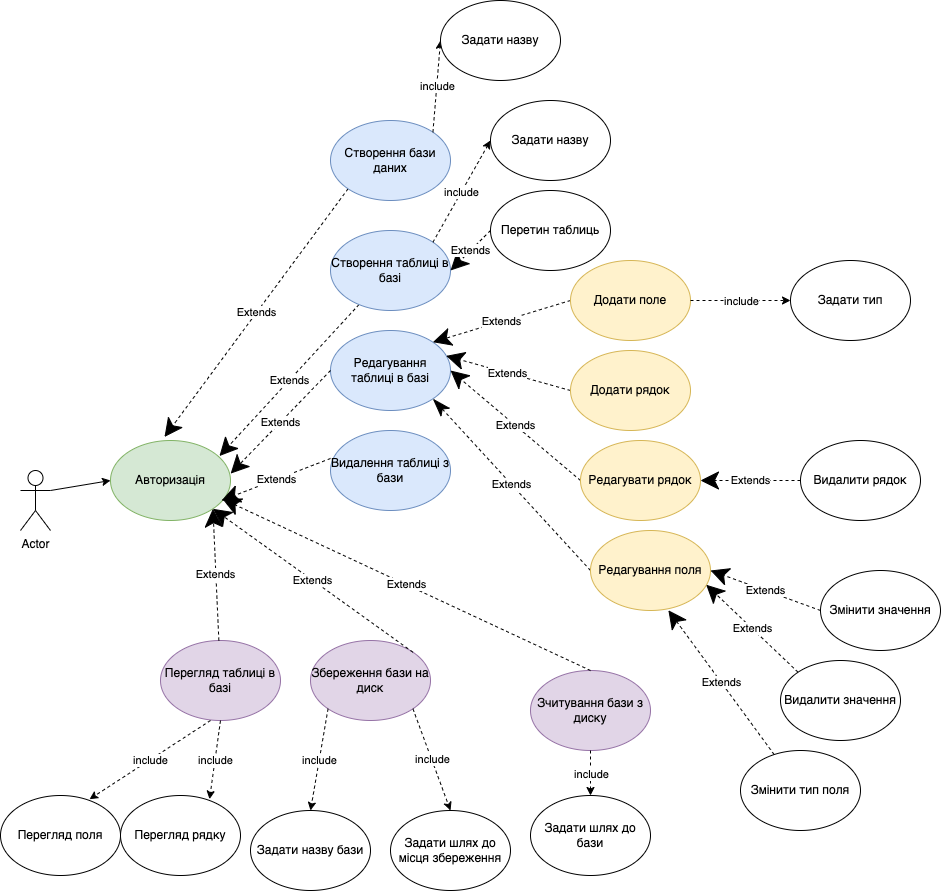

The diagram above was exported from draw.io. Its source (the exported page's mxGraphModel, read from the mxfile embedded in the PNG):
<mxGraphModel dx="946" dy="1758" grid="1" gridSize="10" guides="1" tooltips="1" connect="1" arrows="1" fold="1" page="1" pageScale="1" pageWidth="827" pageHeight="1169" math="0" shadow="0">
  <root>
    <mxCell id="0" />
    <mxCell id="1" parent="0" />
    <mxCell id="cXhh0mplNICcmaRQuzWr-1" value="Actor" style="shape=umlActor;verticalLabelPosition=bottom;verticalAlign=top;html=1;outlineConnect=0;" parent="1" vertex="1">
      <mxGeometry x="70" y="260" width="30" height="60" as="geometry" />
    </mxCell>
    <mxCell id="cXhh0mplNICcmaRQuzWr-3" value="Авторизація" style="ellipse;whiteSpace=wrap;html=1;fillColor=#d5e8d4;strokeColor=#82b366;" parent="1" vertex="1">
      <mxGeometry x="160" y="230" width="120" height="80" as="geometry" />
    </mxCell>
    <mxCell id="cXhh0mplNICcmaRQuzWr-5" value="" style="endArrow=classic;html=1;rounded=0;exitX=1;exitY=0.3333333333333333;exitDx=0;exitDy=0;exitPerimeter=0;entryX=0;entryY=0.5;entryDx=0;entryDy=0;" parent="1" source="cXhh0mplNICcmaRQuzWr-1" target="cXhh0mplNICcmaRQuzWr-3" edge="1">
      <mxGeometry width="50" height="50" relative="1" as="geometry">
        <mxPoint x="390" y="340" as="sourcePoint" />
        <mxPoint x="440" y="290" as="targetPoint" />
        <Array as="points" />
      </mxGeometry>
    </mxCell>
    <mxCell id="cXhh0mplNICcmaRQuzWr-8" value="Extends" style="endArrow=classic;endSize=16;endFill=1;html=1;rounded=0;exitX=0;exitY=1;exitDx=0;exitDy=0;startArrow=none;startFill=0;dashed=1;entryX=0.45;entryY=-0.044;entryDx=0;entryDy=0;entryPerimeter=0;" parent="1" source="cXhh0mplNICcmaRQuzWr-9" target="cXhh0mplNICcmaRQuzWr-3" edge="1">
      <mxGeometry width="160" relative="1" as="geometry">
        <mxPoint x="330" y="320" as="sourcePoint" />
        <mxPoint x="400" y="170" as="targetPoint" />
      </mxGeometry>
    </mxCell>
    <mxCell id="cXhh0mplNICcmaRQuzWr-9" value="Створення бази даних" style="ellipse;whiteSpace=wrap;html=1;fillColor=#dae8fc;strokeColor=#6c8ebf;" parent="1" vertex="1">
      <mxGeometry x="380" y="-90" width="120" height="80" as="geometry" />
    </mxCell>
    <mxCell id="cXhh0mplNICcmaRQuzWr-10" value="Extends" style="endArrow=classic;endSize=16;endFill=1;html=1;rounded=0;dashed=1;entryX=0.908;entryY=0.194;entryDx=0;entryDy=0;entryPerimeter=0;" parent="1" source="cXhh0mplNICcmaRQuzWr-11" target="cXhh0mplNICcmaRQuzWr-3" edge="1">
      <mxGeometry width="160" relative="1" as="geometry">
        <mxPoint x="400" y="220" as="sourcePoint" />
        <mxPoint x="330" y="310" as="targetPoint" />
      </mxGeometry>
    </mxCell>
    <mxCell id="cXhh0mplNICcmaRQuzWr-11" value="Створення таблиці в базі" style="ellipse;whiteSpace=wrap;html=1;fillColor=#dae8fc;strokeColor=#6c8ebf;" parent="1" vertex="1">
      <mxGeometry x="380" y="20" width="120" height="80" as="geometry" />
    </mxCell>
    <mxCell id="cXhh0mplNICcmaRQuzWr-12" value="Редагування таблиці в базі" style="ellipse;whiteSpace=wrap;html=1;fillColor=#dae8fc;strokeColor=#6c8ebf;" parent="1" vertex="1">
      <mxGeometry x="380" y="120" width="120" height="80" as="geometry" />
    </mxCell>
    <mxCell id="cXhh0mplNICcmaRQuzWr-13" value="Extends" style="endArrow=classic;endSize=16;endFill=1;html=1;rounded=0;exitX=0;exitY=0.5;exitDx=0;exitDy=0;entryX=1.001;entryY=0.414;entryDx=0;entryDy=0;dashed=1;entryPerimeter=0;" parent="1" source="cXhh0mplNICcmaRQuzWr-12" target="cXhh0mplNICcmaRQuzWr-3" edge="1">
      <mxGeometry width="160" relative="1" as="geometry">
        <mxPoint x="421.5889360201311" y="180.72885118389513" as="sourcePoint" />
        <mxPoint x="310" y="270" as="targetPoint" />
      </mxGeometry>
    </mxCell>
    <mxCell id="cXhh0mplNICcmaRQuzWr-14" value="Перегляд таблиці в базі" style="ellipse;whiteSpace=wrap;html=1;fillColor=#e1d5e7;strokeColor=#9673a6;" parent="1" vertex="1">
      <mxGeometry x="210" y="430" width="120" height="80" as="geometry" />
    </mxCell>
    <mxCell id="cXhh0mplNICcmaRQuzWr-16" value="Extends" style="endArrow=classic;endSize=16;endFill=1;html=1;rounded=0;dashed=1;entryX=1;entryY=1;entryDx=0;entryDy=0;" parent="1" source="cXhh0mplNICcmaRQuzWr-14" target="cXhh0mplNICcmaRQuzWr-3" edge="1">
      <mxGeometry width="160" relative="1" as="geometry">
        <mxPoint x="400" y="240" as="sourcePoint" />
        <mxPoint x="309.03999999999996" y="181.51999999999998" as="targetPoint" />
      </mxGeometry>
    </mxCell>
    <mxCell id="cXhh0mplNICcmaRQuzWr-17" value="Збереження бази на диск" style="ellipse;whiteSpace=wrap;html=1;fillColor=#e1d5e7;strokeColor=#9673a6;" parent="1" vertex="1">
      <mxGeometry x="360" y="430" width="120" height="80" as="geometry" />
    </mxCell>
    <mxCell id="cXhh0mplNICcmaRQuzWr-18" value="Видалення таблиці з бази" style="ellipse;whiteSpace=wrap;html=1;fillColor=#dae8fc;strokeColor=#6c8ebf;" parent="1" vertex="1">
      <mxGeometry x="380" y="220" width="120" height="80" as="geometry" />
    </mxCell>
    <mxCell id="cXhh0mplNICcmaRQuzWr-19" value="Extends" style="endArrow=classic;endSize=16;endFill=1;html=1;rounded=0;exitX=0;exitY=0.35;exitDx=0;exitDy=0;exitPerimeter=0;entryX=0.925;entryY=0.75;entryDx=0;entryDy=0;entryPerimeter=0;dashed=1;" parent="1" source="cXhh0mplNICcmaRQuzWr-18" target="cXhh0mplNICcmaRQuzWr-3" edge="1">
      <mxGeometry width="160" relative="1" as="geometry">
        <mxPoint x="380" y="170" as="sourcePoint" />
        <mxPoint x="309.03999999999996" y="181.51999999999998" as="targetPoint" />
      </mxGeometry>
    </mxCell>
    <mxCell id="cXhh0mplNICcmaRQuzWr-20" value="Зчитування бази з диску" style="ellipse;whiteSpace=wrap;html=1;fillColor=#e1d5e7;strokeColor=#9673a6;" parent="1" vertex="1">
      <mxGeometry x="580" y="460" width="120" height="80" as="geometry" />
    </mxCell>
    <mxCell id="cXhh0mplNICcmaRQuzWr-23" value="Extends" style="endArrow=classic;endSize=16;endFill=1;html=1;rounded=0;exitX=1;exitY=0;exitDx=0;exitDy=0;entryX=1;entryY=1;entryDx=0;entryDy=0;dashed=1;" parent="1" source="cXhh0mplNICcmaRQuzWr-17" target="cXhh0mplNICcmaRQuzWr-3" edge="1">
      <mxGeometry width="160" relative="1" as="geometry">
        <mxPoint x="510.96000000000004" y="562.52" as="sourcePoint" />
        <mxPoint x="311.96000000000004" y="529.52" as="targetPoint" />
      </mxGeometry>
    </mxCell>
    <mxCell id="cXhh0mplNICcmaRQuzWr-24" value="Extends" style="endArrow=classic;endSize=16;endFill=1;html=1;rounded=0;exitX=0.5;exitY=0;exitDx=0;exitDy=0;entryX=0.933;entryY=0.731;entryDx=0;entryDy=0;dashed=1;entryPerimeter=0;" parent="1" source="cXhh0mplNICcmaRQuzWr-20" target="cXhh0mplNICcmaRQuzWr-3" edge="1">
      <mxGeometry width="160" relative="1" as="geometry">
        <mxPoint x="520.96" y="572.52" as="sourcePoint" />
        <mxPoint x="321.96000000000004" y="539.52" as="targetPoint" />
      </mxGeometry>
    </mxCell>
    <mxCell id="cXhh0mplNICcmaRQuzWr-26" value="Задати назву бази" style="ellipse;whiteSpace=wrap;html=1;" parent="1" vertex="1">
      <mxGeometry x="300" y="600" width="120" height="80" as="geometry" />
    </mxCell>
    <mxCell id="cXhh0mplNICcmaRQuzWr-27" value="" style="endArrow=classic;html=1;rounded=0;exitX=1;exitY=1;exitDx=0;exitDy=0;entryX=0.5;entryY=0;entryDx=0;entryDy=0;dashed=1;" parent="1" source="cXhh0mplNICcmaRQuzWr-17" target="cXhh0mplNICcmaRQuzWr-29" edge="1">
      <mxGeometry relative="1" as="geometry">
        <mxPoint x="480" y="620" as="sourcePoint" />
        <mxPoint x="530" y="540" as="targetPoint" />
      </mxGeometry>
    </mxCell>
    <mxCell id="cXhh0mplNICcmaRQuzWr-28" value="include" style="edgeLabel;resizable=0;html=1;align=center;verticalAlign=middle;" parent="cXhh0mplNICcmaRQuzWr-27" connectable="0" vertex="1">
      <mxGeometry relative="1" as="geometry" />
    </mxCell>
    <mxCell id="cXhh0mplNICcmaRQuzWr-29" value="Задати шлях до місця збереження" style="ellipse;whiteSpace=wrap;html=1;" parent="1" vertex="1">
      <mxGeometry x="440" y="600" width="120" height="80" as="geometry" />
    </mxCell>
    <mxCell id="cXhh0mplNICcmaRQuzWr-30" value="" style="endArrow=classic;html=1;rounded=0;exitX=0.5;exitY=1;exitDx=0;exitDy=0;entryX=0.5;entryY=0;entryDx=0;entryDy=0;dashed=1;" parent="1" source="cXhh0mplNICcmaRQuzWr-20" target="cXhh0mplNICcmaRQuzWr-32" edge="1">
      <mxGeometry relative="1" as="geometry">
        <mxPoint x="680" y="580" as="sourcePoint" />
        <mxPoint x="600" y="570" as="targetPoint" />
      </mxGeometry>
    </mxCell>
    <mxCell id="cXhh0mplNICcmaRQuzWr-31" value="include" style="edgeLabel;resizable=0;html=1;align=center;verticalAlign=middle;" parent="cXhh0mplNICcmaRQuzWr-30" connectable="0" vertex="1">
      <mxGeometry relative="1" as="geometry" />
    </mxCell>
    <mxCell id="cXhh0mplNICcmaRQuzWr-32" value="Задати шлях до бази" style="ellipse;whiteSpace=wrap;html=1;" parent="1" vertex="1">
      <mxGeometry x="580" y="585" width="120" height="80" as="geometry" />
    </mxCell>
    <mxCell id="cXhh0mplNICcmaRQuzWr-33" value="" style="endArrow=classic;html=1;rounded=0;entryX=0;entryY=0.5;entryDx=0;entryDy=0;exitX=1;exitY=0;exitDx=0;exitDy=0;dashed=1;" parent="1" source="cXhh0mplNICcmaRQuzWr-9" target="cXhh0mplNICcmaRQuzWr-35" edge="1">
      <mxGeometry relative="1" as="geometry">
        <mxPoint x="540" y="-50" as="sourcePoint" />
        <mxPoint x="720" y="50" as="targetPoint" />
      </mxGeometry>
    </mxCell>
    <mxCell id="cXhh0mplNICcmaRQuzWr-34" value="include" style="edgeLabel;resizable=0;html=1;align=center;verticalAlign=middle;" parent="cXhh0mplNICcmaRQuzWr-33" connectable="0" vertex="1">
      <mxGeometry relative="1" as="geometry" />
    </mxCell>
    <mxCell id="cXhh0mplNICcmaRQuzWr-35" value="Задати назву" style="ellipse;whiteSpace=wrap;html=1;" parent="1" vertex="1">
      <mxGeometry x="490" y="-210" width="120" height="80" as="geometry" />
    </mxCell>
    <mxCell id="cXhh0mplNICcmaRQuzWr-36" value="" style="endArrow=classic;html=1;rounded=0;entryX=0;entryY=0.5;entryDx=0;entryDy=0;exitX=1;exitY=0;exitDx=0;exitDy=0;dashed=1;" parent="1" source="cXhh0mplNICcmaRQuzWr-11" target="cXhh0mplNICcmaRQuzWr-38" edge="1">
      <mxGeometry relative="1" as="geometry">
        <mxPoint x="627.57" y="100" as="sourcePoint" />
        <mxPoint x="409.99640687119273" y="51.71572875253787" as="targetPoint" />
      </mxGeometry>
    </mxCell>
    <mxCell id="cXhh0mplNICcmaRQuzWr-37" value="include" style="edgeLabel;resizable=0;html=1;align=center;verticalAlign=middle;" parent="cXhh0mplNICcmaRQuzWr-36" connectable="0" vertex="1">
      <mxGeometry relative="1" as="geometry" />
    </mxCell>
    <mxCell id="cXhh0mplNICcmaRQuzWr-38" value="Задати назву" style="ellipse;whiteSpace=wrap;html=1;" parent="1" vertex="1">
      <mxGeometry x="540" y="-110" width="120" height="80" as="geometry" />
    </mxCell>
    <mxCell id="cXhh0mplNICcmaRQuzWr-41" value="" style="endArrow=classic;html=1;rounded=0;entryX=0.742;entryY=0.046;entryDx=0;entryDy=0;entryPerimeter=0;dashed=1;" parent="1" target="cXhh0mplNICcmaRQuzWr-43" edge="1">
      <mxGeometry relative="1" as="geometry">
        <mxPoint x="260" y="510" as="sourcePoint" />
        <mxPoint x="210" y="580" as="targetPoint" />
      </mxGeometry>
    </mxCell>
    <mxCell id="cXhh0mplNICcmaRQuzWr-42" value="include" style="edgeLabel;resizable=0;html=1;align=center;verticalAlign=middle;" parent="cXhh0mplNICcmaRQuzWr-41" connectable="0" vertex="1">
      <mxGeometry relative="1" as="geometry" />
    </mxCell>
    <mxCell id="cXhh0mplNICcmaRQuzWr-43" value="Перегляд поля" style="ellipse;whiteSpace=wrap;html=1;" parent="1" vertex="1">
      <mxGeometry x="50" y="585" width="120" height="80" as="geometry" />
    </mxCell>
    <mxCell id="cXhh0mplNICcmaRQuzWr-44" value="Extends" style="endArrow=classicThin;endSize=16;endFill=1;html=1;rounded=0;exitX=0;exitY=0.5;exitDx=0;exitDy=0;entryX=1;entryY=1;entryDx=0;entryDy=0;dashed=1;" parent="1" source="cXhh0mplNICcmaRQuzWr-45" target="cXhh0mplNICcmaRQuzWr-12" edge="1">
      <mxGeometry width="160" relative="1" as="geometry">
        <mxPoint x="280" y="260" as="sourcePoint" />
        <mxPoint x="790" y="60" as="targetPoint" />
      </mxGeometry>
    </mxCell>
    <mxCell id="cXhh0mplNICcmaRQuzWr-45" value="Редагування поля" style="ellipse;whiteSpace=wrap;html=1;fillColor=#fff2cc;strokeColor=#d6b656;" parent="1" vertex="1">
      <mxGeometry x="640" y="320" width="120" height="80" as="geometry" />
    </mxCell>
    <mxCell id="cXhh0mplNICcmaRQuzWr-46" value="Extends" style="endArrow=classic;endSize=16;endFill=1;html=1;rounded=0;entryX=1;entryY=0.5;entryDx=0;entryDy=0;exitX=0;exitY=0.5;exitDx=0;exitDy=0;dashed=1;" parent="1" source="cXhh0mplNICcmaRQuzWr-47" target="cXhh0mplNICcmaRQuzWr-45" edge="1">
      <mxGeometry width="160" relative="1" as="geometry">
        <mxPoint x="1050" y="30" as="sourcePoint" />
        <mxPoint x="730" y="130" as="targetPoint" />
      </mxGeometry>
    </mxCell>
    <mxCell id="cXhh0mplNICcmaRQuzWr-47" value="Змінити значення" style="ellipse;whiteSpace=wrap;html=1;" parent="1" vertex="1">
      <mxGeometry x="870" y="360" width="120" height="80" as="geometry" />
    </mxCell>
    <mxCell id="cXhh0mplNICcmaRQuzWr-48" value="Extends" style="endArrow=classic;endSize=16;endFill=1;html=1;rounded=0;entryX=0.964;entryY=0.678;entryDx=0;entryDy=0;exitX=0;exitY=0;exitDx=0;exitDy=0;entryPerimeter=0;dashed=1;" parent="1" source="cXhh0mplNICcmaRQuzWr-49" target="cXhh0mplNICcmaRQuzWr-45" edge="1">
      <mxGeometry width="160" relative="1" as="geometry">
        <mxPoint x="1020" y="120" as="sourcePoint" />
        <mxPoint x="939.4264068712014" y="101.71572875253264" as="targetPoint" />
      </mxGeometry>
    </mxCell>
    <mxCell id="cXhh0mplNICcmaRQuzWr-49" value="Видалити значення" style="ellipse;whiteSpace=wrap;html=1;" parent="1" vertex="1">
      <mxGeometry x="830" y="450" width="120" height="80" as="geometry" />
    </mxCell>
    <mxCell id="cXhh0mplNICcmaRQuzWr-50" value="Змінити тип поля" style="ellipse;whiteSpace=wrap;html=1;" parent="1" vertex="1">
      <mxGeometry x="790" y="540" width="120" height="80" as="geometry" />
    </mxCell>
    <mxCell id="cXhh0mplNICcmaRQuzWr-51" value="Extends" style="endArrow=classic;endSize=16;endFill=1;html=1;rounded=0;entryX=0.649;entryY=0.997;entryDx=0;entryDy=0;entryPerimeter=0;dashed=1;" parent="1" source="cXhh0mplNICcmaRQuzWr-50" target="cXhh0mplNICcmaRQuzWr-45" edge="1">
      <mxGeometry width="160" relative="1" as="geometry">
        <mxPoint x="1030" y="130" as="sourcePoint" />
        <mxPoint x="957.0000000000061" y="130" as="targetPoint" />
      </mxGeometry>
    </mxCell>
    <mxCell id="cXhh0mplNICcmaRQuzWr-52" value="Extends" style="endArrow=classic;endSize=16;endFill=1;html=1;rounded=0;entryX=1;entryY=0;entryDx=0;entryDy=0;exitX=0;exitY=0.5;exitDx=0;exitDy=0;dashed=1;" parent="1" source="cXhh0mplNICcmaRQuzWr-53" target="cXhh0mplNICcmaRQuzWr-12" edge="1">
      <mxGeometry width="160" relative="1" as="geometry">
        <mxPoint x="660" y="200" as="sourcePoint" />
        <mxPoint x="730" y="130" as="targetPoint" />
      </mxGeometry>
    </mxCell>
    <mxCell id="cXhh0mplNICcmaRQuzWr-53" value="Додати поле" style="ellipse;whiteSpace=wrap;html=1;fillColor=#fff2cc;strokeColor=#d6b656;" parent="1" vertex="1">
      <mxGeometry x="620" y="50" width="120" height="80" as="geometry" />
    </mxCell>
    <mxCell id="cXhh0mplNICcmaRQuzWr-54" value="Extends" style="endArrow=classic;endSize=16;endFill=1;html=1;rounded=0;entryX=1;entryY=0.5;entryDx=0;entryDy=0;exitX=0;exitY=0.5;exitDx=0;exitDy=0;dashed=1;" parent="1" source="cXhh0mplNICcmaRQuzWr-55" target="cXhh0mplNICcmaRQuzWr-12" edge="1">
      <mxGeometry width="160" relative="1" as="geometry">
        <mxPoint x="720" y="260" as="sourcePoint" />
        <mxPoint x="572.426406871193" y="221.7157287525381" as="targetPoint" />
      </mxGeometry>
    </mxCell>
    <mxCell id="cXhh0mplNICcmaRQuzWr-55" value="Редагувати рядок" style="ellipse;whiteSpace=wrap;html=1;fillColor=#fff2cc;strokeColor=#d6b656;" parent="1" vertex="1">
      <mxGeometry x="630" y="230" width="120" height="80" as="geometry" />
    </mxCell>
    <mxCell id="cXhh0mplNICcmaRQuzWr-56" value="Extends" style="endArrow=classic;endSize=16;endFill=1;html=1;rounded=0;entryX=1;entryY=0.5;entryDx=0;entryDy=0;exitX=0;exitY=0.5;exitDx=0;exitDy=0;dashed=1;" parent="1" source="cXhh0mplNICcmaRQuzWr-57" target="cXhh0mplNICcmaRQuzWr-55" edge="1">
      <mxGeometry width="160" relative="1" as="geometry">
        <mxPoint x="930" y="310" as="sourcePoint" />
        <mxPoint x="582.426406871193" y="231.7157287525381" as="targetPoint" />
      </mxGeometry>
    </mxCell>
    <mxCell id="cXhh0mplNICcmaRQuzWr-57" value="Видалити рядок" style="ellipse;whiteSpace=wrap;html=1;" parent="1" vertex="1">
      <mxGeometry x="850" y="230" width="120" height="80" as="geometry" />
    </mxCell>
    <mxCell id="cXhh0mplNICcmaRQuzWr-58" value="" style="endArrow=classic;html=1;rounded=0;dashed=1;" parent="1" source="cXhh0mplNICcmaRQuzWr-53" target="cXhh0mplNICcmaRQuzWr-60" edge="1">
      <mxGeometry relative="1" as="geometry">
        <mxPoint x="610" y="130" as="sourcePoint" />
        <mxPoint x="920" y="160" as="targetPoint" />
      </mxGeometry>
    </mxCell>
    <mxCell id="cXhh0mplNICcmaRQuzWr-59" value="include" style="edgeLabel;resizable=0;html=1;align=center;verticalAlign=middle;" parent="cXhh0mplNICcmaRQuzWr-58" connectable="0" vertex="1">
      <mxGeometry relative="1" as="geometry" />
    </mxCell>
    <mxCell id="cXhh0mplNICcmaRQuzWr-60" value="Задати тип" style="ellipse;whiteSpace=wrap;html=1;" parent="1" vertex="1">
      <mxGeometry x="840" y="50" width="120" height="80" as="geometry" />
    </mxCell>
    <mxCell id="cXhh0mplNICcmaRQuzWr-61" value="Extends" style="endArrow=classic;endSize=16;endFill=1;html=1;rounded=0;exitX=0;exitY=0.5;exitDx=0;exitDy=0;entryX=0.964;entryY=0.317;entryDx=0;entryDy=0;entryPerimeter=0;dashed=1;" parent="1" source="cXhh0mplNICcmaRQuzWr-62" target="cXhh0mplNICcmaRQuzWr-12" edge="1">
      <mxGeometry width="160" relative="1" as="geometry">
        <mxPoint x="739.9999999999998" y="220" as="sourcePoint" />
        <mxPoint x="490" y="150" as="targetPoint" />
      </mxGeometry>
    </mxCell>
    <mxCell id="cXhh0mplNICcmaRQuzWr-62" value="Додати рядок" style="ellipse;whiteSpace=wrap;html=1;fillColor=#fff2cc;strokeColor=#d6b656;" parent="1" vertex="1">
      <mxGeometry x="620" y="140" width="120" height="80" as="geometry" />
    </mxCell>
    <mxCell id="cXhh0mplNICcmaRQuzWr-63" value="" style="endArrow=classic;html=1;rounded=0;entryX=0.742;entryY=0.046;entryDx=0;entryDy=0;entryPerimeter=0;exitX=0.5;exitY=1;exitDx=0;exitDy=0;dashed=1;" parent="1" source="cXhh0mplNICcmaRQuzWr-14" target="cXhh0mplNICcmaRQuzWr-65" edge="1">
      <mxGeometry relative="1" as="geometry">
        <mxPoint x="270" y="520.0000000000005" as="sourcePoint" />
        <mxPoint x="219.03999999999996" y="598.6800000000003" as="targetPoint" />
      </mxGeometry>
    </mxCell>
    <mxCell id="cXhh0mplNICcmaRQuzWr-64" value="include" style="edgeLabel;resizable=0;html=1;align=center;verticalAlign=middle;" parent="cXhh0mplNICcmaRQuzWr-63" connectable="0" vertex="1">
      <mxGeometry relative="1" as="geometry" />
    </mxCell>
    <mxCell id="cXhh0mplNICcmaRQuzWr-65" value="Перегляд рядку" style="ellipse;whiteSpace=wrap;html=1;" parent="1" vertex="1">
      <mxGeometry x="169.99999999999997" y="585.0000000000003" width="120" height="80" as="geometry" />
    </mxCell>
    <mxCell id="cXhh0mplNICcmaRQuzWr-66" value="" style="endArrow=classic;html=1;rounded=0;entryX=0.5;entryY=0;entryDx=0;entryDy=0;exitX=0;exitY=1;exitDx=0;exitDy=0;dashed=1;" parent="1" source="cXhh0mplNICcmaRQuzWr-17" target="cXhh0mplNICcmaRQuzWr-26" edge="1">
      <mxGeometry relative="1" as="geometry">
        <mxPoint x="457.57359312880703" y="621.7157287525383" as="sourcePoint" />
        <mxPoint x="430" y="519.9999999999995" as="targetPoint" />
      </mxGeometry>
    </mxCell>
    <mxCell id="cXhh0mplNICcmaRQuzWr-67" value="include" style="edgeLabel;resizable=0;html=1;align=center;verticalAlign=middle;" parent="cXhh0mplNICcmaRQuzWr-66" connectable="0" vertex="1">
      <mxGeometry relative="1" as="geometry" />
    </mxCell>
    <mxCell id="_Hn7xb7NuGkefDvl5FA4-1" value="Extends" style="endArrow=classic;endSize=16;endFill=1;html=1;rounded=0;entryX=1;entryY=0.5;entryDx=0;entryDy=0;dashed=1;exitX=0;exitY=0.5;exitDx=0;exitDy=0;" edge="1" parent="1" source="_Hn7xb7NuGkefDvl5FA4-2" target="cXhh0mplNICcmaRQuzWr-11">
      <mxGeometry width="160" relative="1" as="geometry">
        <mxPoint x="610" y="30" as="sourcePoint" />
        <mxPoint x="492.42640687119274" y="141.71572875253833" as="targetPoint" />
      </mxGeometry>
    </mxCell>
    <mxCell id="_Hn7xb7NuGkefDvl5FA4-2" value="Перетин таблиць" style="ellipse;whiteSpace=wrap;html=1;" vertex="1" parent="1">
      <mxGeometry x="540" y="-20" width="120" height="80" as="geometry" />
    </mxCell>
  </root>
</mxGraphModel>